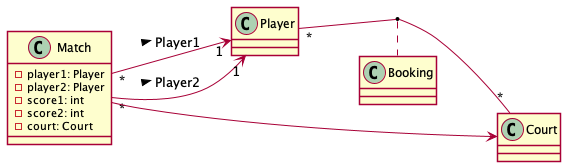

The diagram above was rendered by PlantUML. Its source (embedded in the PNG):
@startuml
skinparam backgroundColor transparent
skinparam shadowing false

left to right direction

class Player

class Court

class Booking

class Match {
    -player1: Player
    -player2: Player
    -score1: int
    -score2: int
    -court: Court
}

Player "*" -- "*" Court
(Player, Court) .. Booking

Match "*" --> "1" Player : Player1 >
Match "*" --> "1" Player : Player2 >

Match --> Court

@enduml